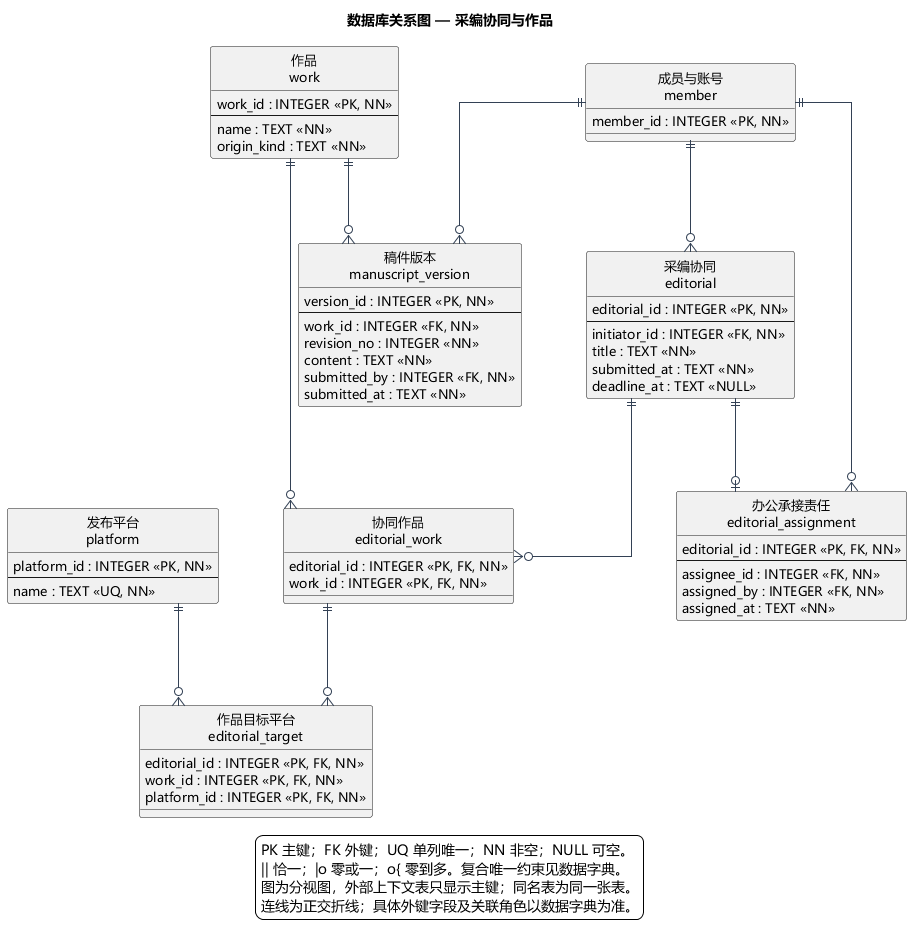

The diagram above was rendered by PlantUML. Its source (embedded in the PNG):
@startuml
title 数据库关系图 — 采编协同与作品
skinparam defaultFontName Microsoft YaHei
skinparam defaultFontSize 13
skinparam shadowing false
skinparam backgroundColor white
skinparam linetype ortho
skinparam nodesep 65
skinparam ranksep 85
skinparam entityBackgroundColor #F5FAFF
skinparam entityBorderColor #46637F
skinparam ArrowColor #334155
hide circle
entity "采编协同\neditorial" as editorial {
  editorial_id : INTEGER <<PK, NN>>
  --
  initiator_id : INTEGER <<FK, NN>>
  title : TEXT <<NN>>
  submitted_at : TEXT <<NN>>
  deadline_at : TEXT <<NULL>>
}
entity "协同作品\neditorial_work" as editorial_work {
  editorial_id : INTEGER <<PK, FK, NN>>
  work_id : INTEGER <<PK, FK, NN>>
}
entity "作品目标平台\neditorial_target" as editorial_target {
  editorial_id : INTEGER <<PK, FK, NN>>
  work_id : INTEGER <<PK, FK, NN>>
  platform_id : INTEGER <<PK, FK, NN>>
}
entity "办公承接责任\neditorial_assignment" as editorial_assignment {
  editorial_id : INTEGER <<PK, FK, NN>>
  --
  assignee_id : INTEGER <<FK, NN>>
  assigned_by : INTEGER <<FK, NN>>
  assigned_at : TEXT <<NN>>
}
entity "作品\nwork" as work {
  work_id : INTEGER <<PK, NN>>
  --
  name : TEXT <<NN>>
  origin_kind : TEXT <<NN>>
}
entity "稿件版本\nmanuscript_version" as manuscript_version {
  version_id : INTEGER <<PK, NN>>
  --
  work_id : INTEGER <<FK, NN>>
  revision_no : INTEGER <<NN>>
  content : TEXT <<NN>>
  submitted_by : INTEGER <<FK, NN>>
  submitted_at : TEXT <<NN>>
}
entity "发布平台\nplatform" as platform {
  platform_id : INTEGER <<PK, NN>>
  --
  name : TEXT <<UQ, NN>>
}
entity "成员与账号\nmember" as member {
  member_id : INTEGER <<PK, NN>>
}
member ||--o{ editorial
work ||--o{ editorial_work
editorial ||--o{ editorial_work
editorial_work ||--o{ editorial_target
platform ||--o{ editorial_target
member ||--o{ editorial_assignment
editorial ||--o| editorial_assignment
member ||--o{ manuscript_version
work ||--o{ manuscript_version
legend bottom
  PK 主键；FK 外键；UQ 单列唯一；NN 非空；NULL 可空。
  || 恰一；|o 零或一；o{ 零到多。复合唯一约束见数据字典。
  图为分视图，外部上下文表只显示主键；同名表为同一张表。
  连线为正交折线；具体外键字段及关联角色以数据字典为准。
endlegend
@enduml